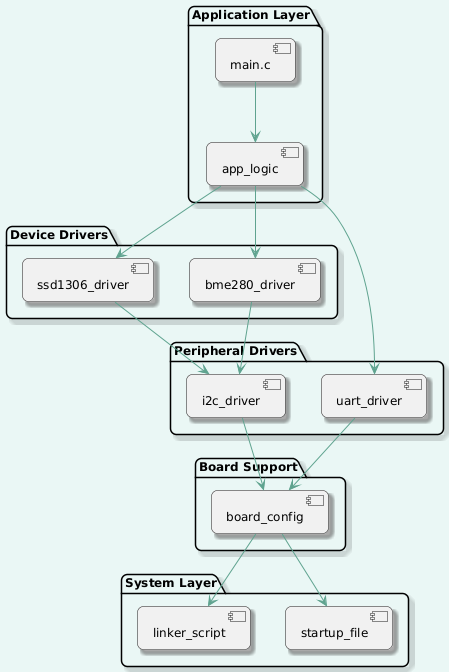

The diagram above was rendered by PlantUML. Its source (embedded in the PNG):
@startuml
skinparam BackgroundColor #F6FBFB
skinparam Shadowing true
skinparam RoundCorner 12
skinparam DefaultFontName "Arial"
skinparam DefaultFontSize 12

skinparam {
  BackgroundColor #EAF7F5
  BorderColor #A7D3C9
  FontColor #104033
  RoundCorner 12
}

skinparam ArrowColor #5FA38F
skinparam NoteBackgroundColor #FFFFFF
skinparam NoteBorderColor #CADFD9

package "Application Layer" {
  [main.c]
  [app_logic]
}

package "Device Drivers" {
  [bme280_driver]
  [ssd1306_driver]
}

package "Peripheral Drivers" {
  [i2c_driver]
  [uart_driver]
}

package "Board Support" {
  [board_config]
}

package "System Layer" {
  [startup_file]
  [linker_script]
}

main.c --> app_logic
app_logic --> bme280_driver
app_logic --> ssd1306_driver
app_logic --> uart_driver

bme280_driver --> i2c_driver
ssd1306_driver --> i2c_driver

i2c_driver --> board_config
uart_driver --> board_config

board_config --> startup_file
board_config --> linker_script
@enduml